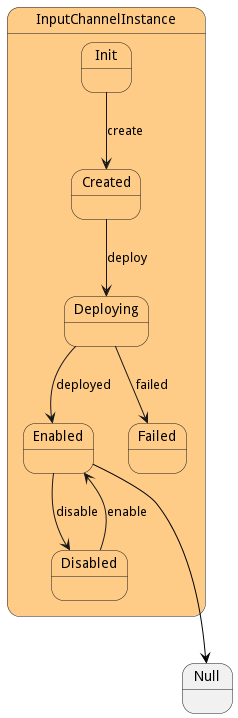

The diagram above was rendered by PlantUML. Its source (embedded in the PNG):
@startuml



state InputChannelInstance #ffcc88 {

    state Init #ffcc88 {
    }

    state Created #ffcc88 {
    }

    state Deploying #ffcc88 {
    }

    state Enabled #ffcc88 {
    }

    state Disabled #ffcc88 {
    }

    state Failed #ffcc88 {
    }

}


Init --> Created : create

Created --> Deploying : deploy

Deploying --> Enabled : deployed

Deploying --> Failed : failed

Enabled --> Disabled : disable

Disabled --> Enabled : enable



 
 Enabled -[#black]--> Null
 

@enduml